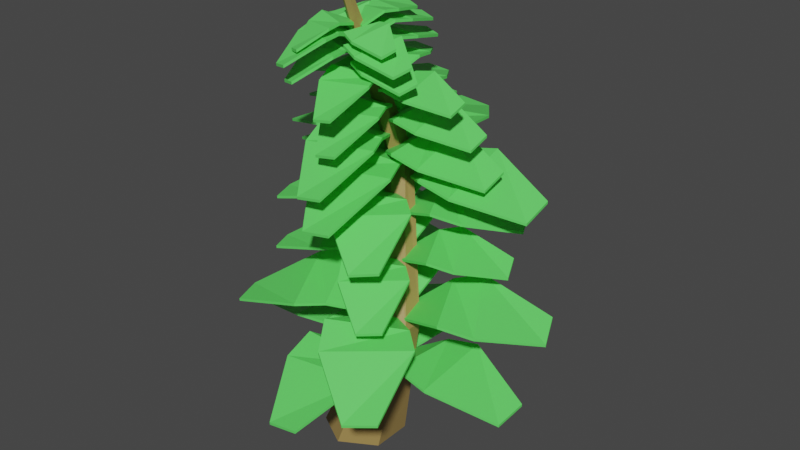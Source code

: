 # Source: tree7.blend  (saved by Blender 3.1.7; exported with 4.5.12 LTS)
import bpy
from mathutils import Matrix  # noqa: F401  (used for matrix-valued properties, if any)

bpy.ops.wm.read_factory_settings(use_empty=True)
scene = bpy.context.scene
scene.name = 'Scene'

# ---- collections
col_collection = bpy.data.collections.new('Collection'); scene.collection.children.link(col_collection)

# ---- materials (node trees are filled in below, after node groups)
mat_leaf = bpy.data.materials.new('Leaf')
mat_leaf.use_transparent_shadow = False
mat_treeoak = bpy.data.materials.new('TreeOak')
mat_treeoak.use_transparent_shadow = False

# ---- material node trees
mat_leaf.use_nodes = True; mat_leaf.node_tree.nodes.clear()
_N = mat_leaf.node_tree.nodes; _L = mat_leaf.node_tree.links
n0 = _N.new('ShaderNodeBsdfPrincipled'); n0.name = 'Principled BSDF'; n0.location = (10, 300)
n0.distribution = 'GGX'
n0.subsurface_method = 'RANDOM_WALK_SKIN'
n0.inputs[0].default_value = (0.1234, 0.8, 0.1277, 1.0)
n0.inputs[3].default_value = 1.45
n0.inputs[27].default_value = (0.0, 0.0, 0.0, 1.0)
n0.inputs[28].default_value = 1.0
n1 = _N.new('ShaderNodeOutputMaterial'); n1.name = 'Material Output'; n1.location = (300, 300)
_L.new(n0.outputs[0], n1.inputs[0])
n1.is_active_output = True
mat_treeoak.use_nodes = True; mat_treeoak.node_tree.nodes.clear()
_N = mat_treeoak.node_tree.nodes; _L = mat_treeoak.node_tree.links
n0 = _N.new('ShaderNodeBsdfPrincipled'); n0.name = 'Principled BSDF'; n0.location = (10, 300)
n0.distribution = 'GGX'
n0.subsurface_method = 'RANDOM_WALK_SKIN'
n0.inputs[0].default_value = (0.3588, 0.2425, 0.07827, 1.0)
n0.inputs[3].default_value = 1.45
n0.inputs[27].default_value = (0.0, 0.0, 0.0, 1.0)
n0.inputs[28].default_value = 1.0
n1 = _N.new('ShaderNodeOutputMaterial'); n1.name = 'Material Output'; n1.location = (300, 300)
_L.new(n0.outputs[0], n1.inputs[0])
n1.is_active_output = True

# ---- world
world_world = bpy.data.worlds.new('World'); scene.world = world_world
world_world.use_nodes = True; world_world.node_tree.nodes.clear()
_N = world_world.node_tree.nodes; _L = world_world.node_tree.links
n0 = _N.new('ShaderNodeOutputWorld'); n0.name = 'World Output'; n0.location = (300, 300)
n1 = _N.new('ShaderNodeBackground'); n1.name = 'Background'; n1.location = (10, 300)
n1.inputs[0].default_value = (0.05088, 0.05088, 0.05088, 1.0)
_L.new(n1.outputs[0], n0.inputs[0])
n0.is_active_output = True
world_world.color = (0.05088, 0.05088, 0.05088)
world_world.use_sun_shadow = False
world_world.sun_shadow_jitter_overblur = 0.0

# ---- meshes
me_plane_008 = bpy.data.meshes.new('Plane.008')
me_plane_008.from_pydata([(-0.6872, -0.9909, 0.02312), (0.167, -0.9909, 0.02312), (-1.442, 2.601, -0.01534), (-0.3872, 2.671, -0.0605), (-1.431, -0.07267, 0.1631), (1.085, 0.2289, 0.2165), (0.9129, 1.131, 0.1404), (-1.853, 0.6507, 0.1744), (-1.077, -1.897, 0.04822), (-0.8988, -1.19, 0.04822), (-5.388, -1.772, 0.009766), (-5.249, -0.8854, -0.03539), (-2.294, -2.321, 0.1882), (-2.118, -0.1764, 0.2416), (-3.197, -0.131, 0.1655), (-3.218, -2.519, 0.1995), (-0.1935, -1.95, 0.02615), (-1.044, -1.886, 0.02615), (0.1791, -5.585, -0.01231), (-0.8783, -5.575, -0.05747), (0.451, -2.921, 0.1661), (-2.088, -3.032, 0.2195), (-2.011, -3.943, 0.1434), (0.7949, -3.673, 0.1774), (0.1077, -1.212, 0.02312), (-0.02493, -1.926, 0.02312), (4.421, -1.14, -0.01534), (4.338, -2.031, -0.0605), (1.296, -0.7332, 0.1631), (1.257, -2.883, 0.2165), (2.338, -2.879, 0.1404), (2.206, -0.493, 0.1744), (-1.384, -0.432, -0.7566), (-1.384, -1.778, 2.68), (-0.2116, -1.004, -0.7566), (-1.237, -1.85, 2.68), (-0.2116, -2.149, -0.7566), (-1.237, -1.993, 2.68), (-1.384, -2.721, -0.7566), (-1.384, -2.064, 2.68), (-2.555, -2.149, -0.7566), (-1.53, -1.993, 2.68), (-2.555, -1.004, -0.7566), (-1.53, -1.85, 2.68), (0.07293, -1.007, 0.3206), (-1.384, 0.3071, 1.448), (-1.018, 0.1414, 1.43), (0.6558, -1.292, 0.3206), (-1.018, -0.1901, 1.393), (0.6558, -1.861, 0.3206), (-1.384, -0.3559, 1.375), (0.07293, -2.146, 0.3206), (-1.749, -0.1901, 1.393), (-0.51, -1.861, 0.3206), (-1.749, 0.1414, 1.43), (-0.51, -1.292, 0.3206), (-0.6383, -1.187, 0.4387), (0.122, -0.8577, 0.4421), (-3.238, 1.692, 0.5663), (-2.348, 2.184, 0.5292), (-1.754, -0.7488, 0.6168), (0.3396, 0.4546, 0.6933), (-0.3158, 1.222, 0.66), (-2.512, -0.2841, 0.6602), (-0.4948, -2.145, 0.4195), (-0.7135, -1.457, 0.4533), (-4.409, -3.675, 0.3707), (-4.77, -2.819, 0.3683), (-1.314, -3.065, 0.5328), (-2.288, -1.149, 0.6866), (-3.294, -1.482, 0.6096), (-2.028, -3.601, 0.5311), (0.3142, -1.839, 0.3987), (-0.4775, -2.11, 0.3984), (2.576, -4.858, 0.1918), (1.617, -5.231, 0.1437), (1.443, -2.521, 0.4936), (-0.7429, -3.626, 0.5312), (-0.2083, -4.352, 0.4137), (2.154, -3.054, 0.4708), (0.1875, -1.075, 0.4314), (0.4505, -1.751, 0.3975), (3.977, 0.6724, 0.4137), (4.368, -0.1149, 0.3271), (1.026, -0.2768, 0.5964), (2.154, -2.205, 0.5481), (3.093, -1.742, 0.4775), (1.711, 0.2779, 0.6224), (-1.001, -0.7752, 0.796), (-0.425, -0.526, 0.7985), (-2.969, 1.405, 0.8926), (-2.296, 1.778, 0.8644), (-1.845, -0.4435, 0.9308), (-0.2602, 0.4678, 0.9888), (-0.7566, 1.049, 0.9635), (-2.42, -0.09156, 0.9637), (-0.8921, -1.501, 0.7814), (-1.058, -0.9801, 0.807), (-3.856, -2.659, 0.7444), (-4.13, -2.011, 0.7426), (-1.513, -2.198, 0.8672), (-2.25, -0.7465, 0.9837), (-3.012, -0.9984, 0.9253), (-2.053, -2.604, 0.8659), (-0.2794, -1.269, 0.7656), (-0.879, -1.475, 0.7654), (1.434, -3.555, 0.609), (0.7074, -3.838, 0.5725), (0.5756, -1.785, 0.8375), (-1.08, -2.622, 0.8659), (-0.6751, -3.172, 0.777), (1.114, -2.189, 0.8202), (-0.3754, -0.6903, 0.7904), (-0.1762, -1.203, 0.7647), (2.495, 0.6328, 0.777), (2.79, 0.03655, 0.7114), (0.2598, -0.08607, 0.9154), (1.114, -1.546, 0.8788), (1.825, -1.196, 0.8253), (0.7787, 0.334, 0.935), (-1.481, -0.4078, 1.11), (-0.8168, -0.1204, 1.113), (-3.751, 2.106, 1.221), (-2.974, 2.536, 1.189), (-2.455, -0.02531, 1.265), (-0.6268, 1.026, 1.332), (-1.199, 1.696, 1.303), (-3.117, 0.3806, 1.303), (-1.142, -0.6358, 1.073), (-1.333, -0.03524, 1.103), (-4.561, -1.972, 1.031), (-4.876, -1.224, 1.029), (-1.858, -1.439, 1.172), (-2.709, 0.2341, 1.307), (-3.587, -0.0564, 1.239), (-2.482, -1.908, 1.171), (-0.9716, -0.59, 1.169), (-1.663, -0.827, 1.169), (1.004, -3.227, 0.9887), (0.1664, -3.552, 0.9467), (0.01449, -1.185, 1.252), (-1.895, -2.151, 1.285), (-1.428, -2.785, 1.182), (0.6352, -1.651, 1.232), (-1.082, 0.07736, 1.054), (-0.8525, -0.5133, 1.024), (2.228, 1.603, 1.038), (2.568, 0.9156, 0.9628), (-0.3497, 0.7742, 1.198), (0.6351, -0.9099, 1.156), (1.456, -0.5054, 1.094), (0.2486, 1.259, 1.221), (-1.58, 0.3239, 1.355), (-0.7296, 0.3444, 1.358), (-2.459, 3.852, 1.482), (-1.41, 3.973, 1.445), (-2.36, 1.121, 1.532), (0.1302, 1.445, 1.608), (-0.07051, 2.372, 1.575), (-2.807, 1.814, 1.575), (-1.363, -0.05098, 1.313), (-1.212, 0.6463, 1.347), (-5.656, -0.008833, 1.265), (-5.547, 0.8914, 1.262), (-2.566, -0.5814, 1.426), (-2.471, 1.494, 1.579), (-3.543, 1.559, 1.503), (-3.479, -0.8049, 1.424), (-0.9294, -0.1394, 1.414), (-1.778, -0.09666, 1.414), (-0.4244, -3.672, 1.208), (-1.475, -3.659, 1.16), (-0.2596, -1.161, 1.508), (-2.784, -1.363, 1.546), (-2.671, -2.209, 1.429), (0.1094, -1.897, 1.486), (-0.8881, 0.658, 1.291), (-0.9941, -0.04514, 1.258), (3.403, 0.8563, 1.274), (3.355, 0.007363, 1.188), (0.2697, 1.072, 1.456), (0.3072, -1.07, 1.408), (1.386, -0.9938, 1.337), (1.166, 1.322, 1.482), (-2.009, -0.1938, 1.546), (-1.279, -0.1762, 1.549), (-2.765, 2.836, 1.655), (-1.864, 2.94, 1.623), (-2.68, 0.491, 1.698), (-0.541, 0.7691, 1.763), (-0.7133, 1.565, 1.735), (-3.063, 1.086, 1.735), (-1.824, -0.5158, 1.51), (-1.694, 0.08304, 1.539), (-5.51, -0.4796, 1.468), (-5.416, 0.2936, 1.466), (-2.856, -0.9713, 1.607), (-2.775, 0.8107, 1.739), (-3.696, 0.8665, 1.673), (-3.64, -1.163, 1.606), (-1.209, -0.589, 1.618), (-1.938, -0.5523, 1.618), (-0.775, -3.623, 1.441), (-1.677, -3.612, 1.4), (-0.6335, -1.466, 1.699), (-2.801, -1.64, 1.731), (-2.704, -2.366, 1.631), (-0.3166, -2.099, 1.68), (-1.415, 0.0931, 1.491), (-1.506, -0.5107, 1.462), (2.269, 0.2634, 1.476), (2.228, -0.4657, 1.402), (-0.4212, 0.4482, 1.632), (-0.389, -1.391, 1.591), (0.5375, -1.325, 1.531), (0.3487, 0.6634, 1.654), (-1.658, -0.3811, 1.802), (-1.06, -0.3667, 1.805), (-2.276, 2.1, 1.891), (-1.539, 2.185, 1.865), (-2.207, 0.1797, 1.927), (-0.4557, 0.4074, 1.98), (-0.5969, 1.059, 1.957), (-2.521, 0.6665, 1.957), (-1.506, -0.6447, 1.773), (-1.4, -0.1544, 1.797), (-4.524, -0.615, 1.739), (-4.448, 0.01801, 1.737), (-2.351, -1.018, 1.852), (-2.285, 0.4415, 1.96), (-3.039, 0.4871, 1.906), (-2.993, -1.175, 1.851), (-1.002, -0.7046, 1.861), (-1.599, -0.6746, 1.861), (-0.6474, -3.189, 1.717), (-1.386, -3.18, 1.683), (-0.5315, -1.423, 1.928), (-2.307, -1.565, 1.954), (-2.227, -2.16, 1.872), (-0.272, -1.941, 1.912), (-1.172, -0.1461, 1.758), (-1.246, -0.6406, 1.734), (1.845, -0.006679, 1.745), (1.812, -0.6037, 1.684), (-0.3577, 0.1446, 1.873), (-0.3313, -1.361, 1.839), (0.4273, -1.308, 1.79), (0.2728, 0.3208, 1.891), (-1.418, -0.9749, 2.065), (-0.903, -0.9625, 2.067), (-1.95, 1.162, 2.142), (-1.315, 1.235, 2.12), (-1.891, -0.4919, 2.173), (-0.3823, -0.2958, 2.219), (-0.5039, 0.2656, 2.199), (-2.161, -0.07262, 2.199), (-1.287, -1.202, 2.04), (-1.195, -0.7796, 2.061), (-3.886, -1.176, 2.011), (-3.821, -0.6312, 2.009), (-2.015, -1.523, 2.109), (-1.958, -0.2665, 2.201), (-2.607, -0.2272, 2.155), (-2.568, -1.658, 2.108), (-0.8532, -1.254, 2.116), (-1.367, -1.228, 2.116), (-0.5474, -3.393, 1.992), (-1.183, -3.385, 1.963), (-0.4476, -1.872, 2.174), (-1.976, -1.995, 2.196), (-1.908, -2.507, 2.126), (-0.2241, -2.318, 2.16), (-0.999, -0.7725, 2.027), (-1.063, -1.198, 2.006), (1.599, -0.6524, 2.016), (1.571, -1.167, 1.964), (-0.2979, -0.5221, 2.126), (-0.2751, -1.819, 2.097), (0.3782, -1.773, 2.055), (0.2451, -0.3704, 2.142), (-1.726, -1.041, 2.233), (-1.296, -1.19, 2.235), (-1.238, 0.8864, 2.302), (-0.6825, 0.7496, 2.282), (-1.906, -0.4958, 2.33), (-0.5773, -0.8021, 2.371), (-0.434, -0.3015, 2.353), (-1.947, -0.06611, 2.353), (-1.716, -1.269, 2.21), (-1.457, -0.9488, 2.229), (-3.849, -0.4409, 2.184), (-3.558, -0.01177, 2.182), (-2.456, -1.307, 2.272), (-1.864, -0.289, 2.356), (-2.382, -0.05518, 2.314), (-2.971, -1.248, 2.271), (-1.381, -1.446, 2.279), (-1.794, -1.265, 2.279), (-2.057, -3.305, 2.166), (-2.578, -3.101, 2.14), (-1.315, -2.082, 2.331), (-2.629, -1.708, 2.351), (-2.794, -2.152, 2.287), (-1.324, -2.519, 2.318), (-1.293, -1.004, 2.198), (-1.53, -1.335, 2.18), (0.9021, -1.711, 2.189), (0.6553, -2.126, 2.141), (-0.6058, -1.015, 2.288), (-1.15, -2.091, 2.262), (-0.591, -2.256, 2.223), (-0.09227, -1.058, 2.302), (-1.6, -1.382, 2.376), (-1.17, -1.532, 2.378), (-1.112, 0.5448, 2.446), (-0.5569, 0.408, 2.425), (-1.78, -0.8374, 2.473), (-0.4517, -1.144, 2.515), (-0.3083, -0.6431, 2.497), (-1.822, -0.4077, 2.497), (-1.591, -1.61, 2.353), (-1.332, -1.29, 2.372), (-3.723, -0.7825, 2.327), (-3.432, -0.3534, 2.326), (-2.33, -1.649, 2.415), (-1.738, -0.6306, 2.499), (-2.256, -0.3968, 2.457), (-2.845, -1.589, 2.414), (-1.255, -1.787, 2.422), (-1.668, -1.606, 2.422), (-1.931, -3.646, 2.31), (-2.453, -3.443, 2.283), (-1.189, -2.423, 2.474), (-2.503, -2.05, 2.494), (-2.669, -2.493, 2.43), (-1.198, -2.86, 2.461), (-1.167, -1.345, 2.341), (-1.405, -1.677, 2.323), (1.028, -2.053, 2.332), (0.7809, -2.468, 2.285), (-0.4802, -1.357, 2.431), (-1.024, -2.433, 2.405), (-0.4653, -2.598, 2.367), (0.03336, -1.4, 2.445), (-1.437, -1.579, 2.481), (-1.106, -1.709, 2.481), (-0.98, -0.1, 2.563), (-0.5499, -0.2193, 2.546), (-1.559, -1.166, 2.564), (-0.5323, -1.451, 2.594), (-0.3995, -1.061, 2.587), (-1.575, -0.833, 2.589), (-1.438, -1.754, 2.46), (-1.223, -1.515, 2.479), (-3.074, -1.04, 2.448), (-2.829, -0.7132, 2.454), (-2.02, -1.774, 2.507), (-1.519, -1.01, 2.587), (-1.914, -0.8048, 2.557), (-2.421, -1.712, 2.507), (-1.184, -1.914, 2.512), (-1.5, -1.761, 2.514), (-1.784, -3.327, 2.397), (-2.184, -3.148, 2.379), (-1.16, -2.422, 2.544), (-2.174, -2.096, 2.563), (-2.32, -2.427, 2.507), (-1.184, -2.761, 2.528), (-1.095, -1.557, 2.455), (-1.294, -1.806, 2.436), (0.5956, -2.171, 2.44), (0.3872, -2.48, 2.397), (-0.5605, -1.602, 2.526), (-1.029, -2.422, 2.49), (-0.5964, -2.56, 2.458), (-0.1606, -1.653, 2.537)], [], [(7, 6, 3, 2), (0, 1, 5, 4), (4, 5, 6, 7), (15, 14, 11, 10), (8, 9, 13, 12), (12, 13, 14, 15), (23, 22, 19, 18), (16, 17, 21, 20), (20, 21, 22, 23), (31, 30, 27, 26), (24, 25, 29, 28), (28, 29, 30, 31), (45, 33, 35, 46), (46, 35, 37, 48), (48, 37, 39, 50), (50, 39, 41, 52), (35, 33, 43, 41, 39, 37), (52, 41, 43, 54), (54, 43, 33, 45), (32, 34, 36, 38, 40, 42), (42, 55, 44, 32), (55, 54, 45, 44), (40, 53, 55, 42), (53, 52, 54, 55), (38, 51, 53, 40), (51, 50, 52, 53), (36, 49, 51, 38), (49, 48, 50, 51), (34, 47, 49, 36), (47, 46, 48, 49), (32, 44, 47, 34), (44, 45, 46, 47), (63, 62, 59, 58), (56, 57, 61, 60), (60, 61, 62, 63), (71, 70, 67, 66), (64, 65, 69, 68), (68, 69, 70, 71), (79, 78, 75, 74), (72, 73, 77, 76), (76, 77, 78, 79), (87, 86, 83, 82), (80, 81, 85, 84), (84, 85, 86, 87), (95, 94, 91, 90), (88, 89, 93, 92), (92, 93, 94, 95), (103, 102, 99, 98), (96, 97, 101, 100), (100, 101, 102, 103), (111, 110, 107, 106), (104, 105, 109, 108), (108, 109, 110, 111), (119, 118, 115, 114), (112, 113, 117, 116), (116, 117, 118, 119), (127, 126, 123, 122), (120, 121, 125, 124), (124, 125, 126, 127), (135, 134, 131, 130), (128, 129, 133, 132), (132, 133, 134, 135), (143, 142, 139, 138), (136, 137, 141, 140), (140, 141, 142, 143), (151, 150, 147, 146), (144, 145, 149, 148), (148, 149, 150, 151), (159, 158, 155, 154), (152, 153, 157, 156), (156, 157, 158, 159), (167, 166, 163, 162), (160, 161, 165, 164), (164, 165, 166, 167), (175, 174, 171, 170), (168, 169, 173, 172), (172, 173, 174, 175), (183, 182, 179, 178), (176, 177, 181, 180), (180, 181, 182, 183), (191, 190, 187, 186), (184, 185, 189, 188), (188, 189, 190, 191), (199, 198, 195, 194), (192, 193, 197, 196), (196, 197, 198, 199), (207, 206, 203, 202), (200, 201, 205, 204), (204, 205, 206, 207), (215, 214, 211, 210), (208, 209, 213, 212), (212, 213, 214, 215), (223, 222, 219, 218), (216, 217, 221, 220), (220, 221, 222, 223), (231, 230, 227, 226), (224, 225, 229, 228), (228, 229, 230, 231), (239, 238, 235, 234), (232, 233, 237, 236), (236, 237, 238, 239), (247, 246, 243, 242), (240, 241, 245, 244), (244, 245, 246, 247), (255, 254, 251, 250), (248, 249, 253, 252), (252, 253, 254, 255), (263, 262, 259, 258), (256, 257, 261, 260), (260, 261, 262, 263), (271, 270, 267, 266), (264, 265, 269, 268), (268, 269, 270, 271), (279, 278, 275, 274), (272, 273, 277, 276), (276, 277, 278, 279), (287, 286, 283, 282), (280, 281, 285, 284), (284, 285, 286, 287), (295, 294, 291, 290), (288, 289, 293, 292), (292, 293, 294, 295), (303, 302, 299, 298), (296, 297, 301, 300), (300, 301, 302, 303), (311, 310, 307, 306), (304, 305, 309, 308), (308, 309, 310, 311), (319, 318, 315, 314), (312, 313, 317, 316), (316, 317, 318, 319), (327, 326, 323, 322), (320, 321, 325, 324), (324, 325, 326, 327), (335, 334, 331, 330), (328, 329, 333, 332), (332, 333, 334, 335), (343, 342, 339, 338), (336, 337, 341, 340), (340, 341, 342, 343), (351, 350, 347, 346), (344, 345, 349, 348), (348, 349, 350, 351), (359, 358, 355, 354), (352, 353, 357, 356), (356, 357, 358, 359), (367, 366, 363, 362), (360, 361, 365, 364), (364, 365, 366, 367), (375, 374, 371, 370), (368, 369, 373, 372), (372, 373, 374, 375)])
me_plane_008.polygons.foreach_set('material_index', [0, 0, 0, 0, 0, 0, 0, 0, 0, 0, 0, 0, 1, 1, 1, 1, 1, 1, 1, 1, 1, 1, 1, 1, 1, 1, 1, 1, 1, 1, 1, 1, 0, 0, 0, 0, 0, 0, 0, 0, 0, 0, 0, 0, 0, 0, 0, 0, 0, 0, 0, 0, 0, 0, 0, 0, 0, 0, 0, 0, 0, 0, 0, 0, 0, 0, 0, 0, 0, 0, 0, 0, 0, 0, 0, 0, 0, 0, 0, 0, 0, 0, 0, 0, 0, 0, 0, 0, 0, 0, 0, 0, 0, 0, 0, 0, 0, 0, 0, 0, 0, 0, 0, 0, 0, 0, 0, 0, 0, 0, 0, 0, 0, 0, 0, 0, 0, 0, 0, 0, 0, 0, 0, 0, 0, 0, 0, 0, 0, 0, 0, 0, 0, 0, 0, 0, 0, 0, 0, 0, 0, 0, 0, 0, 0, 0, 0, 0, 0, 0, 0, 0])
_uv = me_plane_008.uv_layers.new(name='UVMap')
_uv.uv.foreach_set('vector', [0.0, 0.7401, 1.0, 0.7401, 1.0, 1.0, 0.0, 1.0, 0.0, 0.0, 1.0, 0.0, 1.0, 0.4803, 0.0, 0.4803, 0.0, 0.4803, 1.0, 0.4803, 1.0, 0.7401, 0.0, 0.7401, 0.0, 0.7401, 1.0, 0.7401, 1.0, 1.0, 0.0, 1.0, 0.0, 0.0, 1.0, 0.0, 1.0, 0.4803, 0.0, 0.4803, 0.0, 0.4803, 1.0, 0.4803, 1.0, 0.7401, 0.0, 0.7401, 0.0, 0.7401, 1.0, 0.7401, 1.0, 1.0, 0.0, 1.0, 0.0, 0.0, 1.0, 0.0, 1.0, 0.4803, 0.0, 0.4803, 0.0, 0.4803, 1.0, 0.4803, 1.0, 0.7401, 0.0, 0.7401, 0.0, 0.7401, 1.0, 0.7401, 1.0, 1.0, 0.0, 1.0, 0.0, 0.0, 1.0, 0.0, 1.0, 0.4803, 0.0, 0.4803, 0.0, 0.4803, 1.0, 0.4803, 1.0, 0.7401, 0.0, 0.7401, 1.0, 0.8333, 1.0, 1.0, 0.8333, 1.0, 0.8333, 0.8333, 0.8333, 0.8333, 0.8333, 1.0, 0.6667, 1.0, 0.6667, 0.8333, 0.6667, 0.8333, 0.6667, 1.0, 0.5, 1.0, 0.5, 0.8333, 0.5, 0.8333, 0.5, 1.0, 0.3333, 1.0, 0.3333, 0.8333, 0.4578, 0.37, 0.25, 0.49, 0.04215, 0.37, 0.04215, 0.13, 0.25, 0.01, 0.4578, 0.13, 0.3333, 0.8333, 0.3333, 1.0, 0.1667, 1.0, 0.1667, 0.8333, 0.1667, 0.8333, 0.1667, 1.0, -8.941e-08, 1.0, -8.941e-08, 0.8333, 0.75, 0.49, 0.9578, 0.37, 0.9578, 0.13, 0.75, 0.01, 0.5422, 0.13, 0.5422, 0.37, 0.1667, 0.5, 0.1667, 0.6667, -8.941e-08, 0.6667, -8.941e-08, 0.5, 0.1667, 0.6667, 0.1667, 0.8333, -8.941e-08, 0.8333, -8.941e-08, 0.6667, 0.3333, 0.5, 0.3333, 0.6667, 0.1667, 0.6667, 0.1667, 0.5, 0.3333, 0.6667, 0.3333, 0.8333, 0.1667, 0.8333, 0.1667, 0.6667, 0.5, 0.5, 0.5, 0.6667, 0.3333, 0.6667, 0.3333, 0.5, 0.5, 0.6667, 0.5, 0.8333, 0.3333, 0.8333, 0.3333, 0.6667, 0.6667, 0.5, 0.6667, 0.6667, 0.5, 0.6667, 0.5, 0.5, 0.6667, 0.6667, 0.6667, 0.8333, 0.5, 0.8333, 0.5, 0.6667, 0.8333, 0.5, 0.8333, 0.6667, 0.6667, 0.6667, 0.6667, 0.5, 0.8333, 0.6667, 0.8333, 0.8333, 0.6667, 0.8333, 0.6667, 0.6667, 1.0, 0.5, 1.0, 0.6667, 0.8333, 0.6667, 0.8333, 0.5, 1.0, 0.6667, 1.0, 0.8333, 0.8333, 0.8333, 0.8333, 0.6667, 0.0, 0.7401, 1.0, 0.7401, 1.0, 1.0, 0.0, 1.0, 0.0, 0.0, 1.0, 0.0, 1.0, 0.4803, 0.0, 0.4803, 0.0, 0.4803, 1.0, 0.4803, 1.0, 0.7401, 0.0, 0.7401, 0.0, 0.7401, 1.0, 0.7401, 1.0, 1.0, 0.0, 1.0, 0.0, 0.0, 1.0, 0.0, 1.0, 0.4803, 0.0, 0.4803, 0.0, 0.4803, 1.0, 0.4803, 1.0, 0.7401, 0.0, 0.7401, 0.0, 0.7401, 1.0, 0.7401, 1.0, 1.0, 0.0, 1.0, 0.0, 0.0, 1.0, 0.0, 1.0, 0.4803, 0.0, 0.4803, 0.0, 0.4803, 1.0, 0.4803, 1.0, 0.7401, 0.0, 0.7401, 0.0, 0.7401, 1.0, 0.7401, 1.0, 1.0, 0.0, 1.0, 0.0, 0.0, 1.0, 0.0, 1.0, 0.4803, 0.0, 0.4803, 0.0, 0.4803, 1.0, 0.4803, 1.0, 0.7401, 0.0, 0.7401, 0.0, 0.7401, 1.0, 0.7401, 1.0, 1.0, 0.0, 1.0, 0.0, 0.0, 1.0, 0.0, 1.0, 0.4803, 0.0, 0.4803, 0.0, 0.4803, 1.0, 0.4803, 1.0, 0.7401, 0.0, 0.7401, 0.0, 0.7401, 1.0, 0.7401, 1.0, 1.0, 0.0, 1.0, 0.0, 0.0, 1.0, 0.0, 1.0, 0.4803, 0.0, 0.4803, 0.0, 0.4803, 1.0, 0.4803, 1.0, 0.7401, 0.0, 0.7401, 0.0, 0.7401, 1.0, 0.7401, 1.0, 1.0, 0.0, 1.0, 0.0, 0.0, 1.0, 0.0, 1.0, 0.4803, 0.0, 0.4803, 0.0, 0.4803, 1.0, 0.4803, 1.0, 0.7401, 0.0, 0.7401, 0.0, 0.7401, 1.0, 0.7401, 1.0, 1.0, 0.0, 1.0, 0.0, 0.0, 1.0, 0.0, 1.0, 0.4803, 0.0, 0.4803, 0.0, 0.4803, 1.0, 0.4803, 1.0, 0.7401, 0.0, 0.7401, 0.0, 0.7401, 1.0, 0.7401, 1.0, 1.0, 0.0, 1.0, 0.0, 0.0, 1.0, 0.0, 1.0, 0.4803, 0.0, 0.4803, 0.0, 0.4803, 1.0, 0.4803, 1.0, 0.7401, 0.0, 0.7401, 0.0, 0.7401, 1.0, 0.7401, 1.0, 1.0, 0.0, 1.0, 0.0, 0.0, 1.0, 0.0, 1.0, 0.4803, 0.0, 0.4803, 0.0, 0.4803, 1.0, 0.4803, 1.0, 0.7401, 0.0, 0.7401, 0.0, 0.7401, 1.0, 0.7401, 1.0, 1.0, 0.0, 1.0, 0.0, 0.0, 1.0, 0.0, 1.0, 0.4803, 0.0, 0.4803, 0.0, 0.4803, 1.0, 0.4803, 1.0, 0.7401, 0.0, 0.7401, 0.0, 0.7401, 1.0, 0.7401, 1.0, 1.0, 0.0, 1.0, 0.0, 0.0, 1.0, 0.0, 1.0, 0.4803, 0.0, 0.4803, 0.0, 0.4803, 1.0, 0.4803, 1.0, 0.7401, 0.0, 0.7401, 0.0, 0.7401, 1.0, 0.7401, 1.0, 1.0, 0.0, 1.0, 0.0, 0.0, 1.0, 0.0, 1.0, 0.4803, 0.0, 0.4803, 0.0, 0.4803, 1.0, 0.4803, 1.0, 0.7401, 0.0, 0.7401, 0.0, 0.7401, 1.0, 0.7401, 1.0, 1.0, 0.0, 1.0, 0.0, 0.0, 1.0, 0.0, 1.0, 0.4803, 0.0, 0.4803, 0.0, 0.4803, 1.0, 0.4803, 1.0, 0.7401, 0.0, 0.7401, 0.0, 0.7401, 1.0, 0.7401, 1.0, 1.0, 0.0, 1.0, 0.0, 0.0, 1.0, 0.0, 1.0, 0.4803, 0.0, 0.4803, 0.0, 0.4803, 1.0, 0.4803, 1.0, 0.7401, 0.0, 0.7401, 0.0, 0.7401, 1.0, 0.7401, 1.0, 1.0, 0.0, 1.0, 0.0, 0.0, 1.0, 0.0, 1.0, 0.4803, 0.0, 0.4803, 0.0, 0.4803, 1.0, 0.4803, 1.0, 0.7401, 0.0, 0.7401, 0.0, 0.7401, 1.0, 0.7401, 1.0, 1.0, 0.0, 1.0, 0.0, 0.0, 1.0, 0.0, 1.0, 0.4803, 0.0, 0.4803, 0.0, 0.4803, 1.0, 0.4803, 1.0, 0.7401, 0.0, 0.7401, 0.0, 0.7401, 1.0, 0.7401, 1.0, 1.0, 0.0, 1.0, 0.0, 0.0, 1.0, 0.0, 1.0, 0.4803, 0.0, 0.4803, 0.0, 0.4803, 1.0, 0.4803, 1.0, 0.7401, 0.0, 0.7401, 0.0, 0.7401, 1.0, 0.7401, 1.0, 1.0, 0.0, 1.0, 0.0, 0.0, 1.0, 0.0, 1.0, 0.4803, 0.0, 0.4803, 0.0, 0.4803, 1.0, 0.4803, 1.0, 0.7401, 0.0, 0.7401, 0.0, 0.7401, 1.0, 0.7401, 1.0, 1.0, 0.0, 1.0, 0.0, 0.0, 1.0, 0.0, 1.0, 0.4803, 0.0, 0.4803, 0.0, 0.4803, 1.0, 0.4803, 1.0, 0.7401, 0.0, 0.7401, 0.0, 0.7401, 1.0, 0.7401, 1.0, 1.0, 0.0, 1.0, 0.0, 0.0, 1.0, 0.0, 1.0, 0.4803, 0.0, 0.4803, 0.0, 0.4803, 1.0, 0.4803, 1.0, 0.7401, 0.0, 0.7401, 0.0, 0.7401, 1.0, 0.7401, 1.0, 1.0, 0.0, 1.0, 0.0, 0.0, 1.0, 0.0, 1.0, 0.4803, 0.0, 0.4803, 0.0, 0.4803, 1.0, 0.4803, 1.0, 0.7401, 0.0, 0.7401, 0.0, 0.7401, 1.0, 0.7401, 1.0, 1.0, 0.0, 1.0, 0.0, 0.0, 1.0, 0.0, 1.0, 0.4803, 0.0, 0.4803, 0.0, 0.4803, 1.0, 0.4803, 1.0, 0.7401, 0.0, 0.7401, 0.0, 0.7401, 1.0, 0.7401, 1.0, 1.0, 0.0, 1.0, 0.0, 0.0, 1.0, 0.0, 1.0, 0.4803, 0.0, 0.4803, 0.0, 0.4803, 1.0, 0.4803, 1.0, 0.7401, 0.0, 0.7401, 0.0, 0.7401, 1.0, 0.7401, 1.0, 1.0, 0.0, 1.0, 0.0, 0.0, 1.0, 0.0, 1.0, 0.4803, 0.0, 0.4803, 0.0, 0.4803, 1.0, 0.4803, 1.0, 0.7401, 0.0, 0.7401, 0.0, 0.7401, 1.0, 0.7401, 1.0, 1.0, 0.0, 1.0, 0.0, 0.0, 1.0, 0.0, 1.0, 0.4803, 0.0, 0.4803, 0.0, 0.4803, 1.0, 0.4803, 1.0, 0.7401, 0.0, 0.7401, 0.0, 0.7401, 1.0, 0.7401, 1.0, 1.0, 0.0, 1.0, 0.0, 0.0, 1.0, 0.0, 1.0, 0.4803, 0.0, 0.4803, 0.0, 0.4803, 1.0, 0.4803, 1.0, 0.7401, 0.0, 0.7401, 0.0, 0.7401, 1.0, 0.7401, 1.0, 1.0, 0.0, 1.0, 0.0, 0.0, 1.0, 0.0, 1.0, 0.4803, 0.0, 0.4803, 0.0, 0.4803, 1.0, 0.4803, 1.0, 0.7401, 0.0, 0.7401, 0.0, 0.7401, 1.0, 0.7401, 1.0, 1.0, 0.0, 1.0, 0.0, 0.0, 1.0, 0.0, 1.0, 0.4803, 0.0, 0.4803, 0.0, 0.4803, 1.0, 0.4803, 1.0, 0.7401, 0.0, 0.7401, 0.0, 0.7401, 1.0, 0.7401, 1.0, 1.0, 0.0, 1.0, 0.0, 0.0, 1.0, 0.0, 1.0, 0.4803, 0.0, 0.4803, 0.0, 0.4803, 1.0, 0.4803, 1.0, 0.7401, 0.0, 0.7401, 0.0, 0.7401, 1.0, 0.7401, 1.0, 1.0, 0.0, 1.0, 0.0, 0.0, 1.0, 0.0, 1.0, 0.4803, 0.0, 0.4803, 0.0, 0.4803, 1.0, 0.4803, 1.0, 0.7401, 0.0, 0.7401, 0.0, 0.7401, 1.0, 0.7401, 1.0, 1.0, 0.0, 1.0, 0.0, 0.0, 1.0, 0.0, 1.0, 0.4803, 0.0, 0.4803, 0.0, 0.4803, 1.0, 0.4803, 1.0, 0.7401, 0.0, 0.7401, 0.0, 0.7401, 1.0, 0.7401, 1.0, 1.0, 0.0, 1.0, 0.0, 0.0, 1.0, 0.0, 1.0, 0.4803, 0.0, 0.4803, 0.0, 0.4803, 1.0, 0.4803, 1.0, 0.7401, 0.0, 0.7401, 0.0, 0.7401, 1.0, 0.7401, 1.0, 1.0, 0.0, 1.0, 0.0, 0.0, 1.0, 0.0, 1.0, 0.4803, 0.0, 0.4803, 0.0, 0.4803, 1.0, 0.4803, 1.0, 0.7401, 0.0, 0.7401, 0.0, 0.7401, 1.0, 0.7401, 1.0, 1.0, 0.0, 1.0, 0.0, 0.0, 1.0, 0.0, 1.0, 0.4803, 0.0, 0.4803, 0.0, 0.4803, 1.0, 0.4803, 1.0, 0.7401, 0.0, 0.7401, 0.0, 0.7401, 1.0, 0.7401, 1.0, 1.0, 0.0, 1.0, 0.0, 0.0, 1.0, 0.0, 1.0, 0.4803, 0.0, 0.4803, 0.0, 0.4803, 1.0, 0.4803, 1.0, 0.7401, 0.0, 0.7401, 0.0, 0.7401, 1.0, 0.7401, 1.0, 1.0, 0.0, 1.0, 0.0, 0.0, 1.0, 0.0, 1.0, 0.4803, 0.0, 0.4803, 0.0, 0.4803, 1.0, 0.4803, 1.0, 0.7401, 0.0, 0.7401, 0.0, 0.7401, 1.0, 0.7401, 1.0, 1.0, 0.0, 1.0, 0.0, 0.0, 1.0, 0.0, 1.0, 0.4803, 0.0, 0.4803, 0.0, 0.4803, 1.0, 0.4803, 1.0, 0.7401, 0.0, 0.7401, 0.0, 0.7401, 1.0, 0.7401, 1.0, 1.0, 0.0, 1.0, 0.0, 0.0, 1.0, 0.0, 1.0, 0.4803, 0.0, 0.4803, 0.0, 0.4803, 1.0, 0.4803, 1.0, 0.7401, 0.0, 0.7401, 0.0, 0.7401, 1.0, 0.7401, 1.0, 1.0, 0.0, 1.0, 0.0, 0.0, 1.0, 0.0, 1.0, 0.4803, 0.0, 0.4803, 0.0, 0.4803, 1.0, 0.4803, 1.0, 0.7401, 0.0, 0.7401])
me_plane_008.materials.append(mat_leaf)
me_plane_008.materials.append(mat_treeoak)
me_plane_008.use_remesh_fix_poles = True
me_plane_008.use_remesh_preserve_attributes = False
me_plane_008.update()

# ---- objects
ob_tree6 = bpy.data.objects.new('Tree6', me_plane_008)

# ---- transforms, parenting, visibility, modifiers, constraints
ob_tree6.location = (0.0, 0.0, 0.7676)
ob_tree6.scale = (0.2253, 0.2664, 0.9605)
_m = ob_tree6.modifiers.new('Solidify', 'SOLIDIFY')
_m.thickness = 0.02

# ---- collection membership
col_collection.objects.link(ob_tree6)

# ---- scene / render settings (as saved in the file)
scene.frame_start = 1; scene.frame_end = 250; scene.frame_set(1)
scene.render.engine = 'BLENDER_EEVEE_NEXT'
scene.cycles.sampling_pattern = 'TABULATED_SOBOL'
scene.cycles.use_light_tree = False
scene.view_settings.view_transform = 'Filmic'
bpy.context.view_layer.update()

# ---- added for rendering (the .blend has no active camera and no usable light): camera, sun
cam_auto = bpy.data.cameras.new('AutoCamera')
cam_auto.lens = 50.0
cam_auto.sensor_width = 36.0
cam_auto.clip_end = 1000.0
ob_auto_camera = bpy.data.objects.new('AutoCamera', cam_auto)
scene.collection.objects.link(ob_auto_camera)
ob_auto_camera.location = (4.25285, -5.48515, 5.20484)
ob_auto_camera.rotation_euler = (1.09748, -7.21219e-08, 0.694738)
scene.camera = ob_auto_camera
light_auto_sun = bpy.data.lights.new('AutoSun', 'SUN')
light_auto_sun.energy = 3.0
light_auto_sun.angle = 0.0523599
ob_auto_sun = bpy.data.objects.new('AutoSun', light_auto_sun)
scene.collection.objects.link(ob_auto_sun)
ob_auto_sun.rotation_euler = (0.872665, 0.174533, 0.523599)
bpy.context.view_layer.update()
